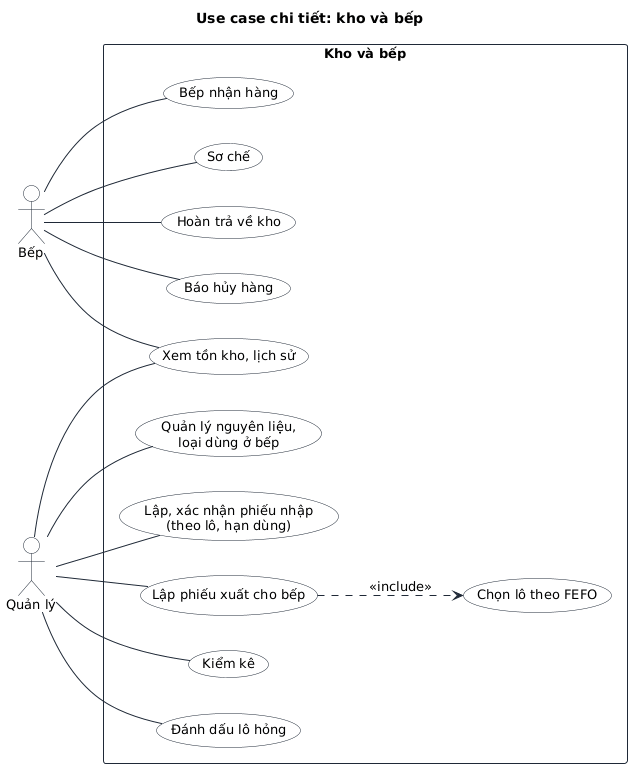

The diagram above was rendered by PlantUML. Its source (embedded in the PNG):
@startuml
!include _style.iuml
title Use case chi tiết: kho và bếp
left to right direction
actor "Bếp" as K
actor "Quản lý" as M
rectangle "Kho và bếp" {
  usecase "Bếp nhận hàng" as I4
  usecase "Sơ chế" as I5
  usecase "Hoàn trả về kho" as I6
  usecase "Báo hủy hàng" as I7
  usecase "Xem tồn kho, lịch sử" as I10
  usecase "Quản lý nguyên liệu,\nloại dùng ở bếp" as I1
  usecase "Lập, xác nhận phiếu nhập\n(theo lô, hạn dùng)" as I2
  usecase "Lập phiếu xuất cho bếp" as I3
  usecase "Chọn lô theo FEFO" as I3a
  usecase "Kiểm kê" as I8
  usecase "Đánh dấu lô hỏng" as I9
}
K -- I4
K -- I5
K -- I6
K -- I7
K -- I10
M -- I10
M -- I1
M -- I2
M -- I3
M -- I8
M -- I9
I3 ..> I3a : <<include>>
@enduml